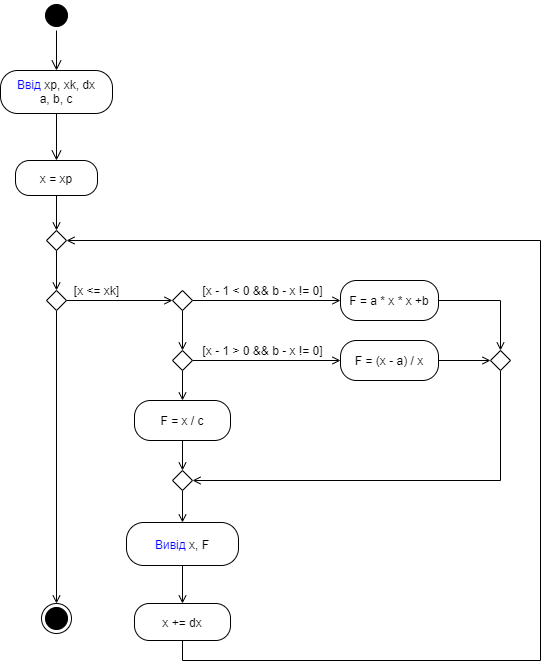

The diagram above was exported from draw.io. Its source (the exported page's mxGraphModel, read from the mxfile embedded in the PNG):
<mxGraphModel dx="865" dy="506" grid="1" gridSize="10" guides="1" tooltips="1" connect="1" arrows="1" fold="1" page="1" pageScale="1" pageWidth="827" pageHeight="1169" math="0" shadow="0">
  <root>
    <mxCell id="0" />
    <mxCell id="1" parent="0" />
    <mxCell id="JtKt_oVVUtRfPYm4rRGm-1" value="" style="ellipse;html=1;shape=startState;fillColor=#000000;strokeColor=#000000;" parent="1" vertex="1">
      <mxGeometry x="221" y="20" width="30" height="30" as="geometry" />
    </mxCell>
    <mxCell id="JtKt_oVVUtRfPYm4rRGm-2" value="" style="edgeStyle=orthogonalEdgeStyle;html=1;verticalAlign=bottom;endArrow=open;endSize=8;strokeColor=#000000;" parent="1" source="JtKt_oVVUtRfPYm4rRGm-1" edge="1">
      <mxGeometry relative="1" as="geometry">
        <mxPoint x="236" y="90" as="targetPoint" />
      </mxGeometry>
    </mxCell>
    <mxCell id="JtKt_oVVUtRfPYm4rRGm-3" value="&lt;font color=&quot;#0000ff&quot;&gt;Ввід&lt;/font&gt; xp, xk, dx&lt;br&gt;a, b, c" style="rounded=1;whiteSpace=wrap;html=1;arcSize=40;strokeColor=#000000;" parent="1" vertex="1">
      <mxGeometry x="180" y="90" width="112" height="43" as="geometry" />
    </mxCell>
    <mxCell id="JtKt_oVVUtRfPYm4rRGm-4" value="" style="edgeStyle=orthogonalEdgeStyle;html=1;verticalAlign=bottom;endArrow=open;endSize=8;strokeColor=#000000;" parent="1" source="JtKt_oVVUtRfPYm4rRGm-3" edge="1">
      <mxGeometry relative="1" as="geometry">
        <mxPoint x="236" y="180" as="targetPoint" />
      </mxGeometry>
    </mxCell>
    <mxCell id="JtKt_oVVUtRfPYm4rRGm-9" style="edgeStyle=orthogonalEdgeStyle;rounded=0;orthogonalLoop=1;jettySize=auto;html=1;entryX=0.5;entryY=0;entryDx=0;entryDy=0;strokeColor=#000000;endArrow=open;endFill=0;" parent="1" source="JtKt_oVVUtRfPYm4rRGm-7" target="JtKt_oVVUtRfPYm4rRGm-8" edge="1">
      <mxGeometry relative="1" as="geometry" />
    </mxCell>
    <mxCell id="JtKt_oVVUtRfPYm4rRGm-7" value="x = xp" style="rounded=1;whiteSpace=wrap;html=1;arcSize=40;strokeColor=#000000;" parent="1" vertex="1">
      <mxGeometry x="195" y="180" width="82" height="35" as="geometry" />
    </mxCell>
    <mxCell id="JtKt_oVVUtRfPYm4rRGm-11" style="edgeStyle=orthogonalEdgeStyle;rounded=0;orthogonalLoop=1;jettySize=auto;html=1;entryX=0.5;entryY=0;entryDx=0;entryDy=0;endArrow=open;endFill=0;strokeColor=#000000;" parent="1" source="JtKt_oVVUtRfPYm4rRGm-8" target="JtKt_oVVUtRfPYm4rRGm-10" edge="1">
      <mxGeometry relative="1" as="geometry" />
    </mxCell>
    <mxCell id="JtKt_oVVUtRfPYm4rRGm-8" value="" style="rhombus;whiteSpace=wrap;html=1;strokeColor=#000000;" parent="1" vertex="1">
      <mxGeometry x="226" y="250" width="20" height="20" as="geometry" />
    </mxCell>
    <mxCell id="JtKt_oVVUtRfPYm4rRGm-15" style="edgeStyle=orthogonalEdgeStyle;rounded=0;orthogonalLoop=1;jettySize=auto;html=1;entryX=0;entryY=0.5;entryDx=0;entryDy=0;endArrow=open;endFill=0;strokeColor=#000000;" parent="1" source="JtKt_oVVUtRfPYm4rRGm-10" target="JtKt_oVVUtRfPYm4rRGm-14" edge="1">
      <mxGeometry relative="1" as="geometry" />
    </mxCell>
    <mxCell id="htSOKq0XQa1-MG0FtzcZ-21" style="edgeStyle=orthogonalEdgeStyle;rounded=0;orthogonalLoop=1;jettySize=auto;html=1;entryX=0.5;entryY=0;entryDx=0;entryDy=0;endArrow=open;endFill=0;strokeColor=#000000;" edge="1" parent="1" source="JtKt_oVVUtRfPYm4rRGm-10" target="htSOKq0XQa1-MG0FtzcZ-20">
      <mxGeometry relative="1" as="geometry" />
    </mxCell>
    <mxCell id="JtKt_oVVUtRfPYm4rRGm-10" value="" style="rhombus;whiteSpace=wrap;html=1;strokeColor=#000000;" parent="1" vertex="1">
      <mxGeometry x="226" y="310" width="20" height="20" as="geometry" />
    </mxCell>
    <mxCell id="JtKt_oVVUtRfPYm4rRGm-18" style="edgeStyle=orthogonalEdgeStyle;rounded=0;orthogonalLoop=1;jettySize=auto;html=1;entryX=0;entryY=0.5;entryDx=0;entryDy=0;endArrow=open;endFill=0;strokeColor=#000000;" parent="1" source="JtKt_oVVUtRfPYm4rRGm-14" target="JtKt_oVVUtRfPYm4rRGm-17" edge="1">
      <mxGeometry relative="1" as="geometry" />
    </mxCell>
    <mxCell id="JtKt_oVVUtRfPYm4rRGm-21" style="edgeStyle=orthogonalEdgeStyle;rounded=0;orthogonalLoop=1;jettySize=auto;html=1;entryX=0.5;entryY=0;entryDx=0;entryDy=0;endArrow=open;endFill=0;strokeColor=#000000;" parent="1" source="JtKt_oVVUtRfPYm4rRGm-14" target="JtKt_oVVUtRfPYm4rRGm-20" edge="1">
      <mxGeometry relative="1" as="geometry" />
    </mxCell>
    <mxCell id="JtKt_oVVUtRfPYm4rRGm-14" value="" style="rhombus;whiteSpace=wrap;html=1;strokeColor=#000000;" parent="1" vertex="1">
      <mxGeometry x="352" y="310" width="20" height="20" as="geometry" />
    </mxCell>
    <mxCell id="htSOKq0XQa1-MG0FtzcZ-4" style="edgeStyle=orthogonalEdgeStyle;rounded=0;orthogonalLoop=1;jettySize=auto;html=1;entryX=0.5;entryY=0;entryDx=0;entryDy=0;endArrow=open;endFill=0;strokeColor=#000000;" edge="1" parent="1" source="JtKt_oVVUtRfPYm4rRGm-17" target="htSOKq0XQa1-MG0FtzcZ-3">
      <mxGeometry relative="1" as="geometry" />
    </mxCell>
    <mxCell id="JtKt_oVVUtRfPYm4rRGm-17" value="F = a * x * x +b" style="rounded=1;whiteSpace=wrap;html=1;arcSize=40;strokeColor=#000000;" parent="1" vertex="1">
      <mxGeometry x="520" y="300" width="98" height="40" as="geometry" />
    </mxCell>
    <mxCell id="JtKt_oVVUtRfPYm4rRGm-19" value="[x - 1 &amp;lt; 0 &amp;amp;&amp;amp; b - x != 0]" style="text;html=1;align=center;verticalAlign=middle;resizable=0;points=[];autosize=1;strokeColor=none;fillColor=none;" parent="1" vertex="1">
      <mxGeometry x="372" y="300" width="140" height="20" as="geometry" />
    </mxCell>
    <mxCell id="JtKt_oVVUtRfPYm4rRGm-23" style="edgeStyle=orthogonalEdgeStyle;rounded=0;orthogonalLoop=1;jettySize=auto;html=1;endArrow=open;endFill=0;strokeColor=#000000;" parent="1" source="JtKt_oVVUtRfPYm4rRGm-20" target="JtKt_oVVUtRfPYm4rRGm-22" edge="1">
      <mxGeometry relative="1" as="geometry" />
    </mxCell>
    <mxCell id="htSOKq0XQa1-MG0FtzcZ-2" style="edgeStyle=orthogonalEdgeStyle;rounded=0;orthogonalLoop=1;jettySize=auto;html=1;entryX=0.5;entryY=0;entryDx=0;entryDy=0;endArrow=open;endFill=0;strokeColor=#000000;" edge="1" parent="1" source="JtKt_oVVUtRfPYm4rRGm-20" target="htSOKq0XQa1-MG0FtzcZ-1">
      <mxGeometry relative="1" as="geometry" />
    </mxCell>
    <mxCell id="JtKt_oVVUtRfPYm4rRGm-20" value="" style="rhombus;whiteSpace=wrap;html=1;strokeColor=#000000;" parent="1" vertex="1">
      <mxGeometry x="352" y="370" width="20" height="20" as="geometry" />
    </mxCell>
    <mxCell id="htSOKq0XQa1-MG0FtzcZ-5" style="edgeStyle=orthogonalEdgeStyle;rounded=0;orthogonalLoop=1;jettySize=auto;html=1;entryX=0;entryY=0.5;entryDx=0;entryDy=0;endArrow=open;endFill=0;strokeColor=#000000;" edge="1" parent="1" source="JtKt_oVVUtRfPYm4rRGm-22" target="htSOKq0XQa1-MG0FtzcZ-3">
      <mxGeometry relative="1" as="geometry" />
    </mxCell>
    <mxCell id="JtKt_oVVUtRfPYm4rRGm-22" value="F = (x - a) / x" style="rounded=1;whiteSpace=wrap;html=1;arcSize=40;strokeColor=#000000;" parent="1" vertex="1">
      <mxGeometry x="520" y="360" width="98" height="40" as="geometry" />
    </mxCell>
    <mxCell id="JtKt_oVVUtRfPYm4rRGm-24" value="[x - 1 &amp;gt; 0 &amp;amp;&amp;amp; b - x != 0]" style="text;html=1;align=center;verticalAlign=middle;resizable=0;points=[];autosize=1;strokeColor=none;fillColor=none;" parent="1" vertex="1">
      <mxGeometry x="372" y="360" width="140" height="20" as="geometry" />
    </mxCell>
    <mxCell id="htSOKq0XQa1-MG0FtzcZ-8" style="edgeStyle=orthogonalEdgeStyle;rounded=0;orthogonalLoop=1;jettySize=auto;html=1;entryX=0.5;entryY=0;entryDx=0;entryDy=0;endArrow=open;endFill=0;strokeColor=#000000;" edge="1" parent="1" source="htSOKq0XQa1-MG0FtzcZ-1" target="htSOKq0XQa1-MG0FtzcZ-6">
      <mxGeometry relative="1" as="geometry" />
    </mxCell>
    <mxCell id="htSOKq0XQa1-MG0FtzcZ-1" value="F = x / c" style="rounded=1;whiteSpace=wrap;html=1;arcSize=40;strokeColor=#000000;" vertex="1" parent="1">
      <mxGeometry x="314" y="420" width="96" height="40" as="geometry" />
    </mxCell>
    <mxCell id="htSOKq0XQa1-MG0FtzcZ-9" style="edgeStyle=orthogonalEdgeStyle;rounded=0;orthogonalLoop=1;jettySize=auto;html=1;entryX=1;entryY=0.5;entryDx=0;entryDy=0;endArrow=open;endFill=0;strokeColor=#000000;" edge="1" parent="1" source="htSOKq0XQa1-MG0FtzcZ-3" target="htSOKq0XQa1-MG0FtzcZ-6">
      <mxGeometry relative="1" as="geometry">
        <Array as="points">
          <mxPoint x="680" y="500" />
        </Array>
      </mxGeometry>
    </mxCell>
    <mxCell id="htSOKq0XQa1-MG0FtzcZ-3" value="" style="rhombus;whiteSpace=wrap;html=1;strokeColor=#000000;" vertex="1" parent="1">
      <mxGeometry x="670" y="370" width="20" height="20" as="geometry" />
    </mxCell>
    <mxCell id="htSOKq0XQa1-MG0FtzcZ-11" style="edgeStyle=orthogonalEdgeStyle;rounded=0;orthogonalLoop=1;jettySize=auto;html=1;entryX=0.5;entryY=0;entryDx=0;entryDy=0;endArrow=open;endFill=0;strokeColor=#000000;" edge="1" parent="1" source="htSOKq0XQa1-MG0FtzcZ-6" target="htSOKq0XQa1-MG0FtzcZ-10">
      <mxGeometry relative="1" as="geometry" />
    </mxCell>
    <mxCell id="htSOKq0XQa1-MG0FtzcZ-6" value="" style="rhombus;whiteSpace=wrap;html=1;strokeColor=#000000;" vertex="1" parent="1">
      <mxGeometry x="352" y="490" width="20" height="20" as="geometry" />
    </mxCell>
    <mxCell id="htSOKq0XQa1-MG0FtzcZ-15" style="edgeStyle=orthogonalEdgeStyle;rounded=0;orthogonalLoop=1;jettySize=auto;html=1;entryX=0.5;entryY=0;entryDx=0;entryDy=0;endArrow=open;endFill=0;strokeColor=#000000;" edge="1" parent="1" source="htSOKq0XQa1-MG0FtzcZ-10" target="htSOKq0XQa1-MG0FtzcZ-12">
      <mxGeometry relative="1" as="geometry" />
    </mxCell>
    <mxCell id="htSOKq0XQa1-MG0FtzcZ-10" value="&lt;font color=&quot;#0000ff&quot;&gt;Вивід&lt;/font&gt;&amp;nbsp;x, F" style="rounded=1;whiteSpace=wrap;html=1;arcSize=40;strokeColor=#000000;" vertex="1" parent="1">
      <mxGeometry x="306" y="542" width="112" height="43" as="geometry" />
    </mxCell>
    <mxCell id="htSOKq0XQa1-MG0FtzcZ-16" style="edgeStyle=orthogonalEdgeStyle;rounded=0;orthogonalLoop=1;jettySize=auto;html=1;entryX=1;entryY=0.5;entryDx=0;entryDy=0;endArrow=open;endFill=0;strokeColor=#000000;" edge="1" parent="1" source="htSOKq0XQa1-MG0FtzcZ-12" target="JtKt_oVVUtRfPYm4rRGm-8">
      <mxGeometry relative="1" as="geometry">
        <Array as="points">
          <mxPoint x="362" y="680" />
          <mxPoint x="720" y="680" />
          <mxPoint x="720" y="260" />
        </Array>
      </mxGeometry>
    </mxCell>
    <mxCell id="htSOKq0XQa1-MG0FtzcZ-12" value="x += dx" style="rounded=1;whiteSpace=wrap;html=1;arcSize=40;strokeColor=#000000;" vertex="1" parent="1">
      <mxGeometry x="314" y="623" width="96" height="37" as="geometry" />
    </mxCell>
    <mxCell id="htSOKq0XQa1-MG0FtzcZ-18" value="[x &amp;lt;= xk]" style="text;html=1;align=center;verticalAlign=middle;resizable=0;points=[];autosize=1;strokeColor=none;fillColor=none;" vertex="1" parent="1">
      <mxGeometry x="246" y="300" width="60" height="20" as="geometry" />
    </mxCell>
    <mxCell id="htSOKq0XQa1-MG0FtzcZ-20" value="" style="ellipse;html=1;shape=endState;fillColor=#000000;strokeColor=#000000;" vertex="1" parent="1">
      <mxGeometry x="221" y="623" width="30" height="30" as="geometry" />
    </mxCell>
  </root>
</mxGraphModel>